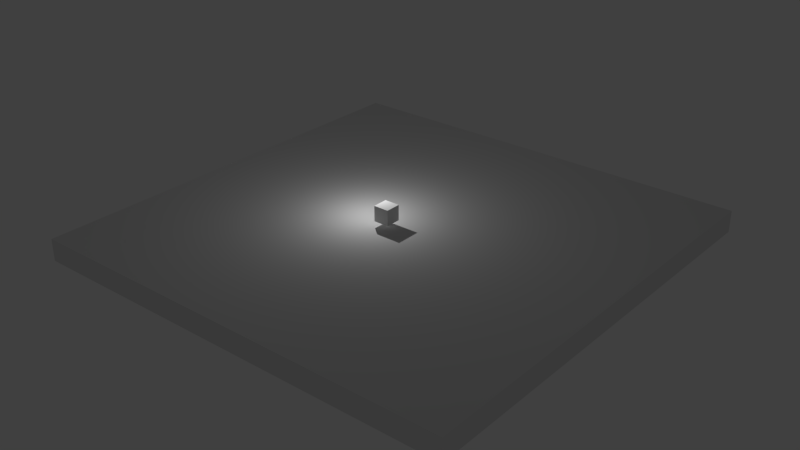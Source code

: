 # Source: test_scene.blend  (saved by Blender 2.76.0; exported with 4.5.12 LTS)
import bpy
from mathutils import Matrix  # noqa: F401  (used for matrix-valued properties, if any)

bpy.ops.wm.read_factory_settings(use_empty=True)
scene = bpy.context.scene
scene.name = 'Scene'

# ---- collections
col_collection_1 = bpy.data.collections.new('Collection 1'); scene.collection.children.link(col_collection_1)
col_collection_2 = bpy.data.collections.new('Collection 2'); scene.collection.children.link(col_collection_2)
col_collection_2.hide_render = True
col_collection_2.hide_viewport = True
col_collection_3 = bpy.data.collections.new('Collection 3'); scene.collection.children.link(col_collection_3)
col_collection_3.hide_render = True
col_collection_3.hide_viewport = True
col_collection_4 = bpy.data.collections.new('Collection 4'); scene.collection.children.link(col_collection_4)
col_collection_4.hide_render = True
col_collection_4.hide_viewport = True
col_collection_5 = bpy.data.collections.new('Collection 5'); scene.collection.children.link(col_collection_5)
col_collection_5.hide_render = True
col_collection_5.hide_viewport = True
col_collection_6 = bpy.data.collections.new('Collection 6'); scene.collection.children.link(col_collection_6)
col_collection_6.hide_render = True
col_collection_6.hide_viewport = True
col_collection_7 = bpy.data.collections.new('Collection 7'); scene.collection.children.link(col_collection_7)
col_collection_7.hide_render = True
col_collection_7.hide_viewport = True
col_collection_8 = bpy.data.collections.new('Collection 8'); scene.collection.children.link(col_collection_8)
col_collection_8.hide_render = True
col_collection_8.hide_viewport = True
col_collection_9 = bpy.data.collections.new('Collection 9'); scene.collection.children.link(col_collection_9)
col_collection_9.hide_render = True
col_collection_9.hide_viewport = True
col_collection_10 = bpy.data.collections.new('Collection 10'); scene.collection.children.link(col_collection_10)
col_collection_10.hide_render = True
col_collection_10.hide_viewport = True
col_collection_11 = bpy.data.collections.new('Collection 11'); scene.collection.children.link(col_collection_11)
col_collection_11.hide_render = True
col_collection_11.hide_viewport = True
col_collection_12 = bpy.data.collections.new('Collection 12'); scene.collection.children.link(col_collection_12)
col_collection_12.hide_render = True
col_collection_12.hide_viewport = True
col_collection_13 = bpy.data.collections.new('Collection 13'); scene.collection.children.link(col_collection_13)
col_collection_13.hide_render = True
col_collection_13.hide_viewport = True
col_collection_14 = bpy.data.collections.new('Collection 14'); scene.collection.children.link(col_collection_14)
col_collection_14.hide_render = True
col_collection_14.hide_viewport = True
col_collection_15 = bpy.data.collections.new('Collection 15'); scene.collection.children.link(col_collection_15)
col_collection_15.hide_render = True
col_collection_15.hide_viewport = True
col_collection_16 = bpy.data.collections.new('Collection 16'); scene.collection.children.link(col_collection_16)
col_collection_16.hide_render = True
col_collection_16.hide_viewport = True
col_collection_17 = bpy.data.collections.new('Collection 17'); scene.collection.children.link(col_collection_17)
col_collection_17.hide_render = True
col_collection_17.hide_viewport = True
col_collection_18 = bpy.data.collections.new('Collection 18'); scene.collection.children.link(col_collection_18)
col_collection_18.hide_render = True
col_collection_18.hide_viewport = True
col_collection_19 = bpy.data.collections.new('Collection 19'); scene.collection.children.link(col_collection_19)
col_collection_19.hide_render = True
col_collection_19.hide_viewport = True
col_collection_20 = bpy.data.collections.new('Collection 20'); scene.collection.children.link(col_collection_20)
col_collection_20.hide_render = True
col_collection_20.hide_viewport = True

# ---- materials (node trees are filled in below, after node groups)
mat_material = bpy.data.materials.new('Material')
mat_material.alpha_threshold = 0.0
mat_material.use_transparent_shadow = False
mat_material.roughness = 0.5
mat_material.specular_intensity = 0.7087
mat_material_002 = bpy.data.materials.new('Material.002')
mat_material_002.alpha_threshold = 0.0
mat_material_002.use_transparent_shadow = False
mat_material_002.roughness = 0.5

# ---- material node trees

# ---- world
world_world = bpy.data.worlds.new('World'); scene.world = world_world
world_world.color = (0.05088, 0.05088, 0.05088)
world_world.use_sun_shadow = False
world_world.sun_shadow_jitter_overblur = 0.0
world_world.cycles.sampling_method = 'MANUAL'
world_world.cycles.sample_map_resolution = 256

# ---- lights
light_point1 = bpy.data.lights.new('Point1', 'POINT')
light_point1.transmission_factor = 0.0
light_point1.energy = 989.0
light_point1.shadow_buffer_clip_start = 0.5
light_point1.shadow_soft_size = 0.1
light_point1.shadow_maximum_resolution = 0.006
light_point1.use_absolute_resolution = True
light_point1.cycles.use_multiple_importance_sampling = False

# ---- meshes
me_cube_001 = bpy.data.meshes.new('Cube.001')
me_cube_001.from_pydata([(-1.0, -1.0, 0.06343), (-1.0, -1.0, 2.063), (-1.0, 1.0, 0.06343), (-1.0, 1.0, 2.063), (1.0, -1.0, 0.06343), (1.0, -1.0, 2.063), (1.0, 1.0, 0.06343), (1.0, 1.0, 2.063)], [], [(1, 3, 2, 0), (3, 7, 6, 2), (7, 5, 4, 6), (5, 1, 0, 4), (0, 2, 6, 4), (5, 7, 3, 1)])
_uv = me_cube_001.uv_layers.new(name='UVMap')
_uv.uv.foreach_set('vector', [-10.59, -10.59, 11.59, -10.59, 11.59, 11.59, -10.59, 11.59, -10.59, -10.59, 11.59, -10.59, 11.59, 11.59, -10.59, 11.59, -10.59, -10.59, 11.59, -10.59, 11.59, 11.59, -10.59, 11.59, -10.59, -10.59, 11.59, -10.59, 11.59, 11.59, -10.59, 11.59, -10.59, -10.59, 11.59, -10.59, 11.59, 11.59, -10.59, 11.59, -10.59, -10.59, 11.59, -10.59, 11.59, 11.59, -10.59, 11.59])
me_cube_001.materials.append(mat_material)
me_cube_001.use_remesh_preserve_volume = False
me_cube_001.use_remesh_preserve_attributes = False
me_cube_001.use_mirror_vertex_groups = False
me_cube_001.update()
me_cube = bpy.data.meshes.new('Cube')
me_cube.from_pydata([(-1.0, -1.0, -1.0), (-1.0, -1.0, 1.0), (-1.0, 1.0, -1.0), (-1.0, 1.0, 1.0), (1.0, -1.0, -1.0), (1.0, -1.0, 1.0), (1.0, 1.0, -1.0), (1.0, 1.0, 1.0)], [], [(1, 3, 2, 0), (3, 7, 6, 2), (7, 5, 4, 6), (5, 1, 0, 4), (0, 2, 6, 4), (5, 7, 3, 1)])
_uv = me_cube.uv_layers.new(name='UVMap')
_uv.uv.foreach_set('vector', [0.0, 0.0, 1.0, 0.0, 1.0, 1.0, 0.0, 1.0, 0.0, 0.0, 1.0, 0.0, 1.0, 1.0, 0.0, 1.0, 0.0, 0.0, 1.0, 0.0, 1.0, 1.0, 0.0, 1.0, 0.0, 0.0, 1.0, 0.0, 1.0, 1.0, 0.0, 1.0, 0.0, 0.0, 1.0, 0.0, 1.0, 1.0, 0.0, 1.0, 0.0, 0.0, 1.0, 0.0, 1.0, 1.0, 0.0, 1.0])
me_cube.materials.append(mat_material_002)
me_cube.use_remesh_preserve_volume = False
me_cube.use_remesh_preserve_attributes = False
me_cube.use_mirror_vertex_groups = False
me_cube.update()
arm_armature_001 = bpy.data.armatures.new('Armature.001')  # bones are not reproduced

# ---- objects
ob_cube = bpy.data.objects.new('Cube', me_cube_001)
ob_armature = bpy.data.objects.new('Armature', arm_armature_001)
ob_point = bpy.data.objects.new('Point', light_point1)
ob_cube_001 = bpy.data.objects.new('Cube.001', me_cube)

# ---- transforms, parenting, visibility, modifiers, constraints
ob_cube.location = (0.9143, 3.424, -4.661)
ob_cube.scale = (28.32, 28.32, 1.416)
ob_cube.lineart.crease_threshold = 0.0
ob_armature.location = (-1.9, -1.72, 0.0)
ob_armature.scale = (3.818, 3.818, 3.818)
ob_armature.lineart.crease_threshold = 0.0
ob_point.location = (-3.276, 2.988, 5.207)
ob_point.scale = (0.467, 0.467, 0.467)
ob_point.show_bounds = True
ob_point.display_bounds_type = 'SPHERE'
ob_point.lineart.crease_threshold = 0.0
ob_cube_001.location = (0.0, 2.081, 0.0)
ob_cube_001.lineart.crease_threshold = 0.0

# ---- collection membership
col_collection_1.objects.link(ob_cube)
col_collection_1.objects.link(ob_armature)
col_collection_1.objects.link(ob_point)
col_collection_1.objects.link(ob_cube_001)
col_collection_2.objects.link(ob_armature)
col_collection_3.objects.link(ob_armature)
col_collection_4.objects.link(ob_armature)
col_collection_5.objects.link(ob_armature)
col_collection_6.objects.link(ob_armature)
col_collection_7.objects.link(ob_armature)
col_collection_8.objects.link(ob_armature)
col_collection_9.objects.link(ob_armature)
col_collection_10.objects.link(ob_armature)
col_collection_11.objects.link(ob_armature)
col_collection_12.objects.link(ob_armature)
col_collection_13.objects.link(ob_armature)
col_collection_14.objects.link(ob_armature)
col_collection_15.objects.link(ob_armature)
col_collection_16.objects.link(ob_armature)
col_collection_17.objects.link(ob_armature)
col_collection_18.objects.link(ob_armature)
col_collection_19.objects.link(ob_armature)
col_collection_20.objects.link(ob_armature)

# ---- scene / render settings (as saved in the file)
scene.frame_start = 0; scene.frame_end = 100; scene.frame_set(0)
scene.render.engine = 'BLENDER_EEVEE_NEXT'
scene.render.resolution_percentage = 50
scene.render.dither_intensity = 0.0
scene.cycles.use_denoising = False
scene.cycles.samples = 10
scene.cycles.sampling_pattern = 'TABULATED_SOBOL'
scene.cycles.light_sampling_threshold = 0.0
scene.cycles.use_adaptive_sampling = False
scene.cycles.use_light_tree = False
scene.cycles.blur_glossy = 0.0
scene.cycles.pixel_filter_type = 'GAUSSIAN'
scene.cycles.sample_clamp_indirect = 0.0
scene.view_settings.view_transform = 'Standard'
bpy.context.view_layer.update()

# ---- added for rendering (the .blend has no active camera): camera
cam_auto = bpy.data.cameras.new('AutoCamera')
cam_auto.lens = 50.0
cam_auto.sensor_width = 36.0
cam_auto.clip_end = 1303.8
ob_auto_camera = bpy.data.objects.new('AutoCamera', cam_auto)
scene.collection.objects.link(ob_auto_camera)
ob_auto_camera.location = (75.2053, -85.7248, 57.6474)
ob_auto_camera.rotation_euler = (1.09748, -7.21219e-08, 0.694738)
scene.camera = ob_auto_camera
bpy.context.view_layer.update()
